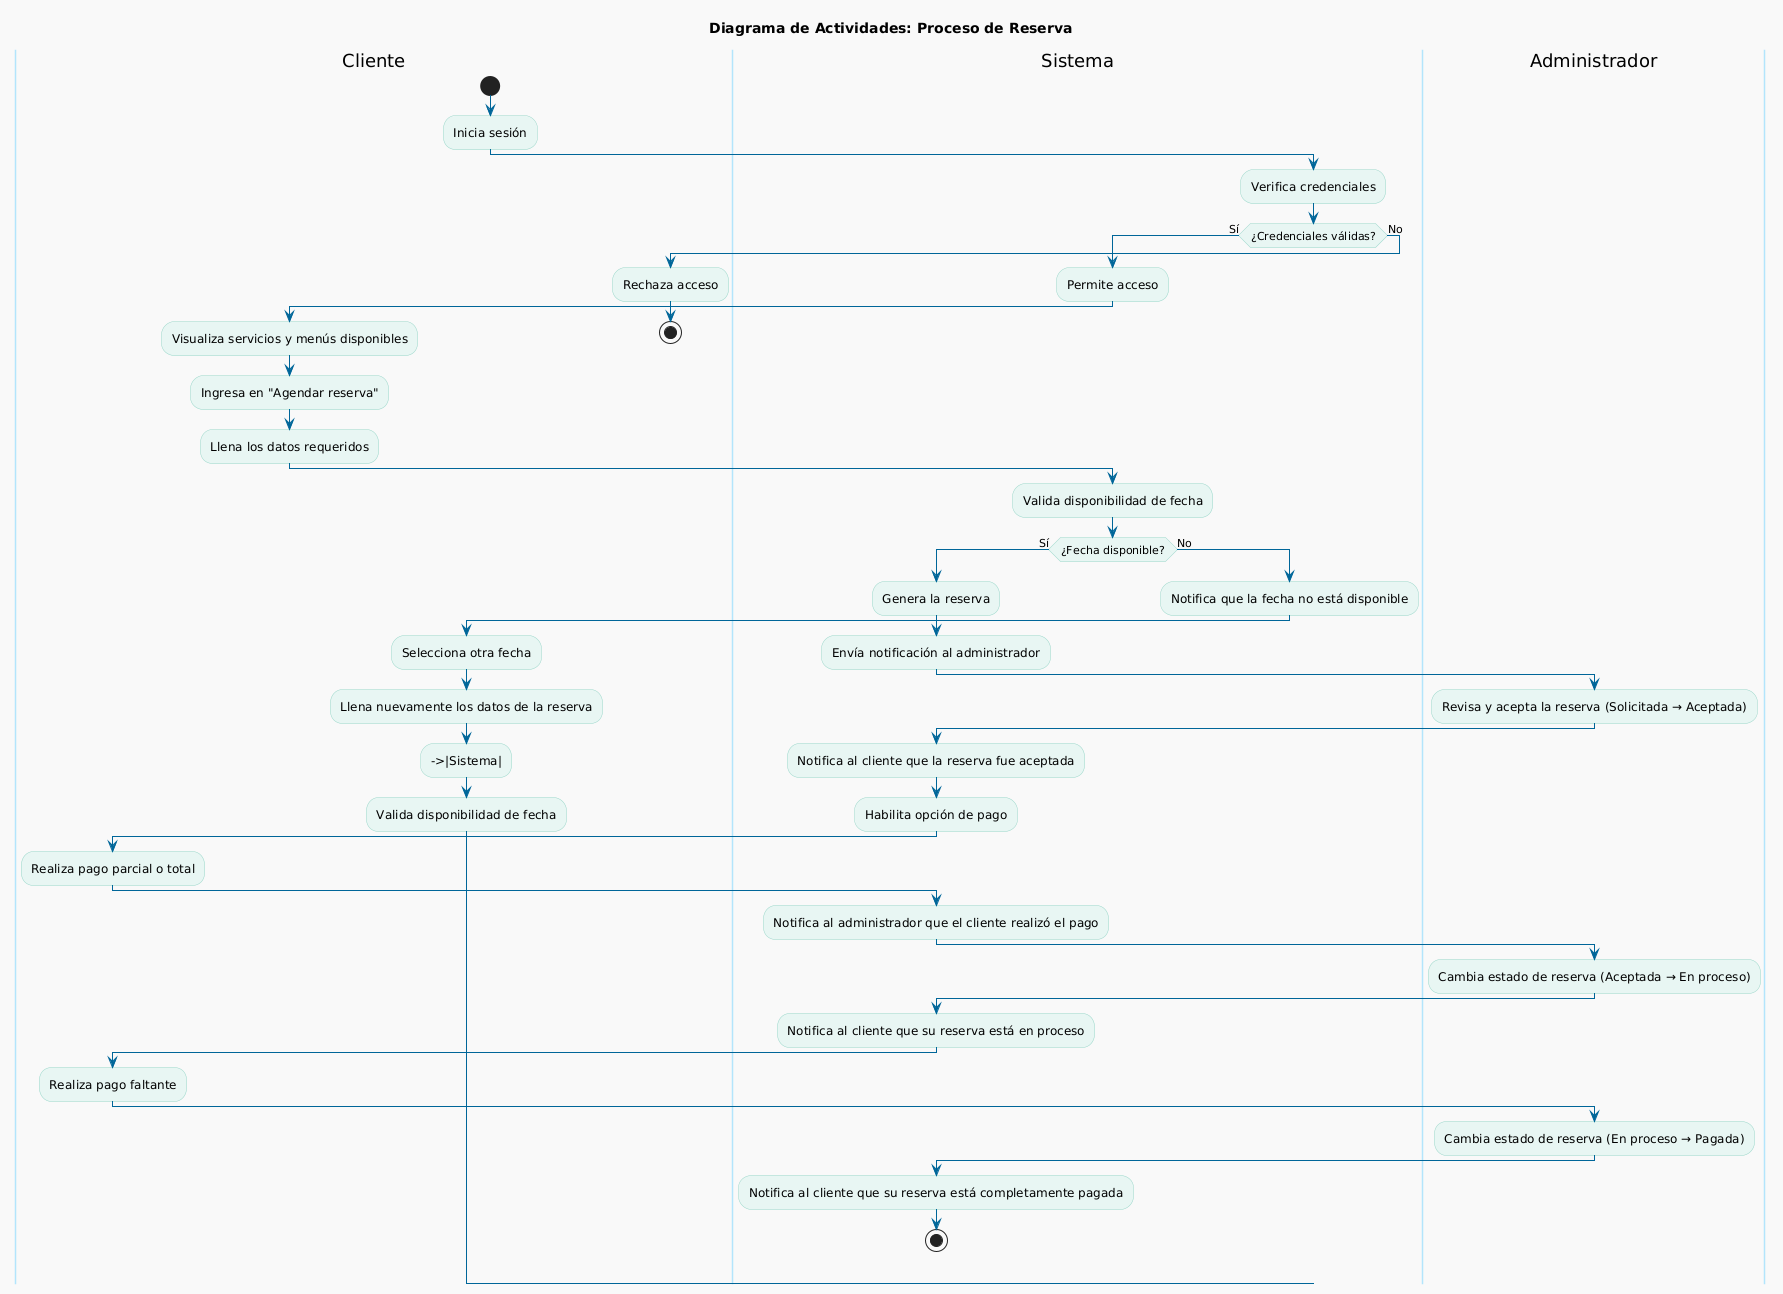

The diagram above was rendered by PlantUML. Its source (embedded in the PNG):
@startuml
title Diagrama de Actividades: Proceso de Reserva

skinparam backgroundColor #F9F9F9
skinparam activityBackgroundColor #E8F6F3
skinparam activityBorderColor #99D6C9
skinparam swimlaneBackgroundColor #DFF6FF
skinparam swimlaneBorderColor #B3E5FC
skinparam swimlaneFontColor #0077CC
skinparam arrowColor #006699

|Cliente|
start
:Inicia sesión;

|Sistema|
:Verifica credenciales;

if (¿Credenciales válidas?) then (Sí)
  :Permite acceso;
  
  |Cliente|
  :Visualiza servicios y menús disponibles;
  :Ingresa en "Agendar reserva";
  :Llena los datos requeridos;
  
  |Sistema|
  :Valida disponibilidad de fecha;
  
  if (¿Fecha disponible?) then (Sí)
    :Genera la reserva;
    :Envía notificación al administrador;
    
    |Administrador|
    :Revisa y acepta la reserva (Solicitada → Aceptada);
    
    |Sistema|
    :Notifica al cliente que la reserva fue aceptada;
    :Habilita opción de pago;

    |Cliente|
    :Realiza pago parcial o total;

    |Sistema|
    :Notifica al administrador que el cliente realizó el pago;
    
    |Administrador|
    :Cambia estado de reserva (Aceptada → En proceso);
    
    |Sistema|
    :Notifica al cliente que su reserva está en proceso;

    |Cliente|
    :Realiza pago faltante;

    |Administrador|
    :Cambia estado de reserva (En proceso → Pagada);
    
    |Sistema|
    :Notifica al cliente que su reserva está completamente pagada;
    
    stop

  else (No)
    :Notifica que la fecha no está disponible;
    |Cliente|
    :Selecciona otra fecha;
    :Llena nuevamente los datos de la reserva;
    -->|Sistema|
    :Valida disponibilidad de fecha;
  endif

else (No)
  |Cliente|
  :Rechaza acceso;
  stop
endif
@enduml